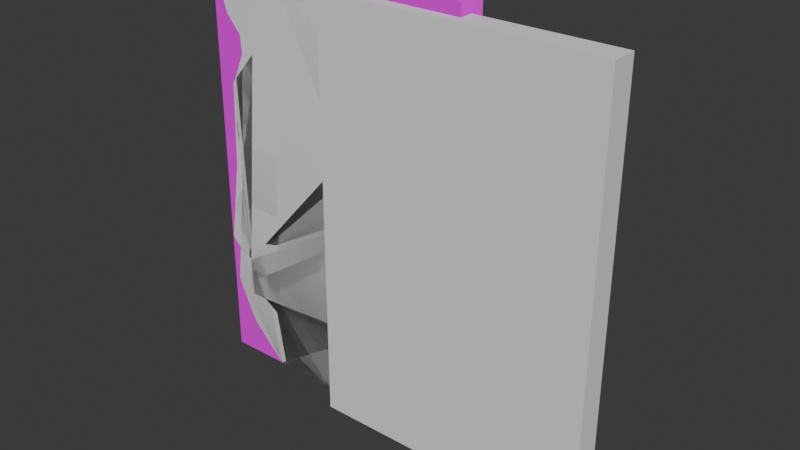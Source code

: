 # Source: WallDestroyed2.5.blend  (saved by Blender 4.4.30; exported with 4.5.12 LTS)
import bpy
from mathutils import Matrix  # noqa: F401  (used for matrix-valued properties, if any)

bpy.ops.wm.read_factory_settings(use_empty=True)
scene = bpy.context.scene
scene.name = 'Scene'

# ---- collections
col_collection = bpy.data.collections.new('Collection'); scene.collection.children.link(col_collection)

# ---- images (referenced by path relative to the original .blend; pixels are not part of the script)
import os
ASSET_DIR = os.environ.get("B2B_ASSET_DIR", "")  # directory of the original .blend (textures are referenced by path, not embedded)
HERE = os.path.dirname(os.path.abspath(__file__))  # packed textures are extracted next to this script under _unpacked/

def load_image(name, relpath, width, height, colorspace="sRGB"):
    """Load a texture the original file referenced (path relative to the .blend, or extracted next to this script)."""
    p = next((c for c in (os.path.join(HERE, relpath), os.path.join(ASSET_DIR, relpath)) if relpath and os.path.exists(c)), "")
    if p:
        img = bpy.data.images.load(p, check_existing=True)
        img.name = name
    else:  # same state as the original file: an image datablock whose file is absent (Cycles renders it pink)
        img = bpy.data.images.new(name, width, height)
        img.source = "FILE"
        img.filepath = "//" + (relpath or name)
    img.colorspace_settings.name = colorspace
    return img
img_wallpaper001b_1k_jpg_color_jpg = load_image('Wallpaper001B_1K-JPG_Color.jpg', 'Wallpaper001B_1K-JPG_Color.jpg', 1024, 1024, 'sRGB')
img_wallpaper001b_1k_jpg_normaldx_jpg = load_image('Wallpaper001B_1K-JPG_NormalDX.jpg', 'Wallpaper001B_1K-JPG_NormalDX.jpg', 1024, 1024, 'sRGB')
img_wallpaper001b_1k_jpg_roughness_jpg = load_image('Wallpaper001B_1K-JPG_Roughness.jpg', 'Wallpaper001B_1K-JPG_Roughness.jpg', 1024, 1024, 'sRGB')

# ---- materials (node trees are filled in below, after node groups)
mat_material = bpy.data.materials.new('Material')
mat_material.alpha_threshold = 0.0
mat_material.roughness = 0.5
mat_material.line_color = (0.0, 0.0, 0.0, 1.0)

# ---- material node trees
mat_material.use_nodes = True; mat_material.node_tree.nodes.clear()
_N = mat_material.node_tree.nodes; _L = mat_material.node_tree.links
n0 = _N.new('ShaderNodeOutputMaterial'); n0.name = 'Material Output'; n0.location = (300, 300)
n1 = _N.new('ShaderNodeBsdfPrincipled'); n1.name = 'Principled BSDF'; n1.location = (10, 300)
n1.inputs[3].default_value = 1.45
n2 = _N.new('ShaderNodeTexImage'); n2.name = 'Image Texture'; n2.location = (-447, 238)
n2.image = img_wallpaper001b_1k_jpg_color_jpg
n3 = _N.new('ShaderNodeTexImage'); n3.name = 'Image Texture.001'; n3.location = (-328, -78)
n3.image = img_wallpaper001b_1k_jpg_normaldx_jpg
n4 = _N.new('ShaderNodeTexImage'); n4.name = 'Image Texture.002'; n4.location = (-699, -92)
n4.image = img_wallpaper001b_1k_jpg_roughness_jpg
_L.new(n1.outputs[0], n0.inputs[0])
_L.new(n2.outputs[0], n1.inputs[0])
_L.new(n3.outputs[0], n1.inputs[5])
_L.new(n4.outputs[0], n1.inputs[2])
n0.is_active_output = True

# ---- world
world_world = bpy.data.worlds.new('World'); scene.world = world_world
world_world.use_nodes = True; world_world.node_tree.nodes.clear()
_N = world_world.node_tree.nodes; _L = world_world.node_tree.links
n0 = _N.new('ShaderNodeOutputWorld'); n0.name = 'World Output'; n0.location = (300, 300)
n1 = _N.new('ShaderNodeBackground'); n1.name = 'Background'; n1.location = (10, 300)
n1.inputs[0].default_value = (0.05088, 0.05088, 0.05088, 1.0)
_L.new(n1.outputs[0], n0.inputs[0])
n0.is_active_output = True
world_world.color = (0.05088, 0.05088, 0.05088)
world_world.sun_shadow_jitter_overblur = 0.0

# ---- meshes
me_cube = bpy.data.meshes.new('Cube')
me_cube.from_pydata([(0.0, 2.0, 2.0), (0.0, 2.0, 0.0), (0.0, 0.0, 2.0), (0.0, 0.0, 0.0), (-2.0, 2.0, 2.0), (-2.0, 2.0, 0.0), (-2.0, 0.0, 2.0), (-2.0, 0.0, 0.0)], [], [(0, 4, 6, 2), (3, 2, 6, 7), (7, 6, 4, 5), (5, 1, 3, 7), (1, 0, 2, 3), (5, 4, 0, 1)])
_uv = me_cube.uv_layers.new(name='UVMap')
_uv.uv.foreach_set('vector', [0.625, 0.5, 0.875, 0.5, 0.875, 0.75, 0.625, 0.75, 0.375, 0.75, 0.625, 0.75, 0.625, 1.0, 0.375, 1.0, 0.375, 0.0, 0.625, 0.0, 0.625, 0.25, 0.375, 0.25, 0.125, 0.5, 0.375, 0.5, 0.375, 0.75, 0.125, 0.75, 0.375, 0.5, 0.625, 0.5, 0.625, 0.75, 0.375, 0.75, 0.375, 0.25, 0.625, 0.25, 0.625, 0.5, 0.375, 0.5])
me_cube.materials.append(mat_material)
me_cube.use_mirror_vertex_groups = False
me_cube.update()
me_vert = bpy.data.meshes.new('Vert')
me_vert.from_pydata([(-1.515, -2.235e-08, 0.179), (-1.365, -7.451e-08, 0.517), (-1.057, -1.565e-07, 1.133), (-0.2817, -3.204e-07, 2.336), (-0.6197, -4.247e-07, 3.132), (-0.6893, -4.992e-07, 3.629), (-0.5617, -5.662e-07, 4.244), (-0.7341, -7.153e-07, 5.25), (-1.336, -7.749e-07, 5.786), (-2.648, -7.972e-07, 5.965), (-3.658, 0.05551, 5.448), (-3.192, 0.02355, 5.098), (-3.762, -5.662e-07, 4.226), (-3.99, -2.533e-07, 1.829), (-3.642, -2.086e-07, 1.561), (-3.682, -1.49e-07, 1.074), (-3.175, -1.192e-07, 0.8451), (-3.036, 0.0, 0.0), (-1.495, 0.0, 0.0), (-1.495, -1.49e-08, 0.08451), (-1.47, -4.47e-08, 0.3679), (-1.276, -1.118e-07, 0.7805), (-0.5303, -2.384e-07, 1.715), (-0.3761, -3.8e-07, 2.829), (-0.7341, -4.47e-07, 3.331), (-0.696, -5.215e-07, 3.841), (-0.6893, -6.035e-07, 4.434), (-1.08, -7.451e-07, 5.475), (-1.992, -8.047e-07, 5.965), (-3.437, -7.749e-07, 5.72), (-3.438, -6.855e-07, 5.213), (-3.354, -6.407e-07, 4.703), (-3.806, -4.098e-07, 2.998), (-3.856, -2.235e-07, 1.67), (-3.682, -1.788e-07, 1.322), (-3.409, -1.341e-07, 0.9893), (-3.105, -5.96e-08, 0.4226), (-2.265, 0.0, 0.0), (-3.729, -6.855e-07, 5.178), (-3.076, -7.823e-07, 5.826), (-0.778, -6.557e-07, 4.809), (-1.514, 0.2, 0.1789), (-1.365, 0.2, 0.5169), (-1.057, 0.2, 1.133), (-0.2814, 0.2, 2.336), (-0.6195, 0.2, 3.132), (-0.6891, 0.2, 3.629), (-0.5615, 0.2, 4.244), (-0.7338, 0.2, 5.249), (-1.335, 0.2, 5.786), (-2.648, 0.2, 5.965), (-3.658, 0.2555, 5.448), (-3.191, 0.2235, 5.098), (-3.761, 0.2, 4.225), (-3.99, 0.2, 1.829), (-3.642, 0.2, 1.561), (-3.682, 0.2, 1.074), (-3.175, 0.2, 0.845), (-3.035, 0.2, -8.644e-05), (-1.494, 0.2, -8.644e-05), (-1.494, 0.2, 0.08442), (-1.47, 0.2, 0.3678), (-1.276, 0.2, 0.7804), (-0.53, 0.2, 1.715), (-0.3759, 0.2, 2.829), (-0.7338, 0.2, 3.331), (-0.6957, 0.2, 3.841), (-0.6891, 0.2, 4.434), (-1.08, 0.2, 5.475), (-1.992, 0.2, 5.965), (-3.436, 0.2, 5.72), (-3.438, 0.2, 5.213), (-3.354, 0.2, 4.703), (-3.806, 0.2, 2.998), (-3.856, 0.2, 1.67), (-3.682, 0.2, 1.322), (-3.408, 0.2, 0.9892), (-3.105, 0.2, 0.4225), (-2.265, 0.2, -8.644e-05), (-3.729, 0.2, 5.178), (-3.075, 0.2, 5.826), (-0.7777, 0.2, 4.809)], [], [(19, 0, 20, 1, 21, 2, 22, 3, 23, 4, 24, 5, 25, 6, 26, 40, 7, 27, 8, 28, 9, 39, 29, 10, 38, 30, 11, 31, 12, 32, 13, 33, 14, 34, 15, 35, 16, 36, 17, 37, 18), (60, 59, 78, 58, 77, 57, 76, 56, 75, 55, 74, 54, 73, 53, 72, 52, 71, 79, 51, 70, 80, 50, 69, 49, 68, 48, 81, 67, 47, 66, 46, 65, 45, 64, 44, 63, 43, 62, 42, 61, 41), (0, 19, 60, 41), (1, 20, 61, 42), (2, 21, 62, 43), (3, 22, 63, 44), (4, 23, 64, 45), (5, 24, 65, 46), (6, 25, 66, 47), (7, 40, 81, 48), (8, 27, 68, 49), (9, 28, 69, 50), (10, 29, 70, 51), (11, 30, 71, 52), (12, 31, 72, 53), (13, 32, 73, 54), (14, 33, 74, 55), (15, 34, 75, 56), (16, 35, 76, 57), (17, 36, 77, 58), (18, 37, 78, 59), (20, 0, 41, 61), (21, 1, 42, 62), (22, 2, 43, 63), (23, 3, 44, 64), (24, 4, 45, 65), (25, 5, 46, 66), (26, 6, 47, 67), (27, 7, 48, 68), (28, 8, 49, 69), (29, 39, 80, 70), (30, 38, 79, 71), (31, 11, 52, 72), (32, 12, 53, 73), (33, 13, 54, 74), (34, 14, 55, 75), (35, 15, 56, 76), (36, 16, 57, 77), (37, 17, 58, 78), (38, 10, 51, 79), (39, 9, 50, 80), (40, 26, 67, 81), (19, 18, 59, 60)])
me_vert.use_mirror_x = True
me_vert.update()
me_vert_002 = bpy.data.meshes.new('Vert.002')
me_vert_002.from_pydata([(-1.083, -9.964e-08, 0.7416), (-0.991, -1.12e-07, 0.8335), (-0.8269, -2.063e-07, 1.536), (-0.63, -2.213e-07, 1.647), (-0.5119, -2.751e-07, 2.048), (-0.03938, -3.624e-07, 2.697), (-0.4069, -5.15e-07, 3.833), (-0.6957, -5.255e-07, 3.912), (-1.28, -6.86e-07, 5.106), (-1.818, -7.636e-07, 5.684), (-2.934, -8.007e-07, 5.959), (-3.833, -7.989e-07, 5.946), (-3.964, -7.742e-07, 5.762), (-3.787, -6.949e-07, 5.172), (-3.57, -6.613e-07, 4.922), (-3.551, -6.261e-07, 4.66), (-3.721, -5.749e-07, 4.279), (-3.754, -4.691e-07, 3.492), (-3.675, -4.277e-07, 3.183), (-3.925, -1.534e-07, 1.142), (-3.642, -7.054e-08, 0.525), (-3.127, 0.0, 0.0), (-1.68, 1.764e-09, 0.0), (-1.083, 0.2, 0.7416), (-0.991, 0.2, 0.8335), (-0.8269, 0.2, 1.536), (-0.63, 0.2, 1.647), (-0.5119, 0.2, 2.048), (-0.03938, 0.2, 2.697), (-0.4069, 0.2, 3.833), (-0.6957, 0.2, 3.912), (-1.28, 0.2, 5.106), (-1.818, 0.2, 5.684), (-2.934, 0.2, 5.959), (-3.833, 0.2, 5.946), (-3.964, 0.2, 5.762), (-3.787, 0.2, 5.172), (-3.57, 0.2, 4.922), (-3.551, 0.2, 4.66), (-3.721, 0.2, 4.279), (-3.754, 0.2, 3.492), (-3.675, 0.2, 3.183), (-3.925, 0.2, 1.142), (-3.642, 0.2, 0.525), (-3.127, 0.2, 2.689e-08), (-1.68, 0.2, 2.689e-08)], [], [(0, 1, 2, 3, 4, 5, 6, 7, 8, 9, 10, 11, 12, 13, 14, 15, 16, 17, 18, 19, 20, 21, 22), (23, 45, 44, 43, 42, 41, 40, 39, 38, 37, 36, 35, 34, 33, 32, 31, 30, 29, 28, 27, 26, 25, 24), (1, 0, 23, 24), (2, 1, 24, 25), (3, 2, 25, 26), (4, 3, 26, 27), (5, 4, 27, 28), (6, 5, 28, 29), (7, 6, 29, 30), (8, 7, 30, 31), (9, 8, 31, 32), (10, 9, 32, 33), (11, 10, 33, 34), (12, 11, 34, 35), (13, 12, 35, 36), (14, 13, 36, 37), (15, 14, 37, 38), (16, 15, 38, 39), (17, 16, 39, 40), (18, 17, 40, 41), (19, 18, 41, 42), (20, 19, 42, 43), (21, 20, 43, 44), (22, 21, 44, 45), (0, 22, 45, 23)])
me_vert_002.update()
me_vert_003 = bpy.data.meshes.new('Vert.003')
me_vert_003.from_pydata([(-1.083, -9.964e-08, 0.7416), (-0.991, -1.12e-07, 0.8335), (-0.8269, -2.063e-07, 1.536), (-0.63, -2.213e-07, 1.647), (-0.5119, -2.751e-07, 2.048), (-0.03938, -3.624e-07, 2.697), (-0.4069, -5.15e-07, 3.833), (-0.6957, -5.255e-07, 3.912), (-1.28, -6.86e-07, 5.106), (-1.818, -7.636e-07, 5.684), (-2.934, -8.007e-07, 5.959), (-3.833, -7.989e-07, 5.946), (-3.964, -7.742e-07, 5.762), (-3.787, -6.949e-07, 5.172), (-3.57, -6.613e-07, 4.922), (-3.551, -6.261e-07, 4.66), (-3.721, -5.749e-07, 4.279), (-3.754, -4.691e-07, 3.492), (-3.675, -4.277e-07, 3.183), (-3.925, -1.534e-07, 1.142), (-3.642, -7.054e-08, 0.525), (-3.127, 0.0, 0.0), (-1.68, 1.764e-09, 0.0)], [(0, 1), (1, 2), (2, 3), (3, 4), (4, 5), (5, 6), (6, 7), (7, 8), (8, 9), (9, 10), (10, 11), (11, 12), (12, 13), (13, 14), (14, 15), (15, 16), (16, 17), (17, 18), (18, 19), (19, 20), (20, 21), (21, 22), (22, 0)], [])
me_vert_003.update()
me_vert_006 = bpy.data.meshes.new('Vert.006')
me_vert_006.from_pydata([(-0.08269, -1.905e-07, 1.418), (-0.07876, -1.566e-07, 1.166), (-0.08663, -2.243e-07, 1.67), (-0.1024, -2.995e-07, 2.229), (-0.126, -4.783e-07, 3.56), (-0.07088, -7.047e-07, 5.245), (-0.1496, -7.968e-07, 6.0), (-0.8485, -7.942e-07, 5.981), (-1.198, -7.963e-07, 5.996), (-1.855, -7.937e-07, 5.977), (-3.082, -7.948e-07, 5.947), (-2.958, -6.858e-07, 5.174), (-2.619, -6.509e-07, 4.914), (-2.485, -6.064e-07, 4.583), (-2.257, -5.662e-07, 4.284), (-2.548, -5.228e-07, 3.961), (-2.383, -4.646e-07, 3.528), (-1.8, -3.98e-07, 3.032), (-1.745, -2.773e-07, 2.134), (-1.508, -1.969e-07, 1.535), (-1.375, -1.049e-07, 0.8502), (-1.193, -6.572e-08, 0.5588), (-1.305, 8.599e-09, 0.0), (-0.6935, 8.303e-09, 0.002198), (-0.4979, 6.827e-09, 0.01319), (-0.001197, 8.303e-09, 0.002198), (-0.09451, -2.619e-07, 1.949), (-0.1142, -3.889e-07, 2.894), (-0.09844, -5.915e-07, 4.402), (-0.1103, -7.508e-07, 5.623), (-0.4991, -7.955e-07, 5.991), (-1.023, -7.953e-07, 5.989), (-1.526, -7.95e-07, 5.987), (-2.544, -7.943e-07, 5.981), (-3.095, -7.403e-07, 5.579), (-2.788, -6.683e-07, 5.044), (-2.552, -6.287e-07, 4.749), (-2.371, -5.863e-07, 4.434), (-2.402, -5.445e-07, 4.123), (-2.465, -4.937e-07, 3.744), (-2.091, -4.313e-07, 3.28), (-1.772, -3.377e-07, 2.583), (-1.627, -2.371e-07, 1.835), (-1.441, -1.509e-07, 1.193), (-1.284, -8.529e-08, 0.7045), (-1.292, -2.856e-08, 0.2794), (-1.042, 8.451e-09, 0.001099), (-0.5957, 7.565e-09, 0.007693), (-0.2496, 7.565e-09, 0.007693), (-0.03998, -7.415e-08, 0.5839)], [(1, 0), (0, 2), (26, 3), (27, 4), (28, 5), (29, 6), (30, 7), (31, 8), (32, 9), (33, 10), (34, 11), (35, 12), (36, 13), (37, 14), (38, 15), (39, 16), (40, 17), (41, 18), (42, 19), (43, 20), (44, 21), (45, 22), (46, 23), (47, 24), (48, 25), (49, 1), (2, 26), (3, 27), (4, 28), (5, 29), (6, 30), (7, 31), (8, 32), (9, 33), (10, 34), (11, 35), (12, 36), (13, 37), (14, 38), (15, 39), (16, 40), (17, 41), (18, 42), (19, 43), (20, 44), (21, 45), (22, 46), (23, 47), (24, 48), (25, 49)], [])
me_vert_006.update()
me_cylinder_002 = bpy.data.meshes.new('Cylinder.002')
me_cylinder_002.from_pydata([(0.0, 0.05, -1.5), (0.0, 0.05, 1.5), (0.025, 0.0433, -1.5), (0.025, 0.0433, 1.5), (0.0433, 0.025, -1.5), (0.0433, 0.025, 1.5), (0.05, 0.0, -1.5), (0.05, 0.0, 1.5), (0.0433, -0.025, -1.5), (0.0433, -0.025, 1.5), (0.025, -0.0433, -1.5), (0.025, -0.0433, 1.5), (0.0, -0.05, -1.5), (0.0, -0.05, 1.5), (-0.025, -0.0433, -1.5), (-0.025, -0.0433, 1.5), (-0.0433, -0.025, -1.5), (-0.0433, -0.025, 1.5), (-0.05, 0.0, -1.5), (-0.05, 0.0, 1.5), (-0.0433, 0.025, -1.5), (-0.0433, 0.025, 1.5), (-0.025, 0.0433, -1.5), (-0.025, 0.0433, 1.5)], [], [(0, 1, 3, 2), (2, 3, 5, 4), (4, 5, 7, 6), (6, 7, 9, 8), (8, 9, 11, 10), (10, 11, 13, 12), (12, 13, 15, 14), (14, 15, 17, 16), (16, 17, 19, 18), (18, 19, 21, 20), (3, 1, 23, 21, 19, 17, 15, 13, 11, 9, 7, 5), (20, 21, 23, 22), (22, 23, 1, 0), (0, 2, 4, 6, 8, 10, 12, 14, 16, 18, 20, 22)])
_uv = me_cylinder_002.uv_layers.new(name='UVMap')
_uv.uv.foreach_set('vector', [1.0, 0.5, 1.0, 1.0, 0.9167, 1.0, 0.9167, 0.5, 0.9167, 0.5, 0.9167, 1.0, 0.8333, 1.0, 0.8333, 0.5, 0.8333, 0.5, 0.8333, 1.0, 0.75, 1.0, 0.75, 0.5, 0.75, 0.5, 0.75, 1.0, 0.6667, 1.0, 0.6667, 0.5, 0.6667, 0.5, 0.6667, 1.0, 0.5833, 1.0, 0.5833, 0.5, 0.5833, 0.5, 0.5833, 1.0, 0.5, 1.0, 0.5, 0.5, 0.5, 0.5, 0.5, 1.0, 0.4167, 1.0, 0.4167, 0.5, 0.4167, 0.5, 0.4167, 1.0, 0.3333, 1.0, 0.3333, 0.5, 0.3333, 0.5, 0.3333, 1.0, 0.25, 1.0, 0.25, 0.5, 0.25, 0.5, 0.25, 1.0, 0.1667, 1.0, 0.1667, 0.5, 0.37, 0.4578, 0.25, 0.49, 0.13, 0.4578, 0.04215, 0.37, 0.01, 0.25, 0.04215, 0.13, 0.13, 0.04215, 0.25, 0.01, 0.37, 0.04215, 0.4578, 0.13, 0.49, 0.25, 0.4578, 0.37, 0.1667, 0.5, 0.1667, 1.0, 0.08333, 1.0, 0.08333, 0.5, 0.08333, 0.5, 0.08333, 1.0, 7.451e-08, 1.0, 7.451e-08, 0.5, 0.75, 0.49, 0.87, 0.4578, 0.9578, 0.37, 0.99, 0.25, 0.9578, 0.13, 0.87, 0.04215, 0.75, 0.01, 0.63, 0.04215, 0.5422, 0.13, 0.51, 0.25, 0.5422, 0.37, 0.63, 0.4578])
me_cylinder_002.update()
me_cylinder_003 = bpy.data.meshes.new('Cylinder.003')
me_cylinder_003.from_pydata([(0.0, 0.05, -1.5), (0.0, 0.05, 1.5), (0.025, 0.0433, -1.5), (0.025, 0.0433, 1.5), (0.0433, 0.025, -1.5), (0.0433, 0.025, 1.5), (0.05, 0.0, -1.5), (0.05, 0.0, 1.5), (0.0433, -0.025, -1.5), (0.0433, -0.025, 1.5), (0.025, -0.0433, -1.5), (0.025, -0.0433, 1.5), (0.0, -0.05, -1.5), (0.0, -0.05, 1.5), (-0.025, -0.0433, -1.5), (-0.025, -0.0433, 1.5), (-0.0433, -0.025, -1.5), (-0.0433, -0.025, 1.5), (-0.05, 0.0, -1.5), (-0.05, 0.0, 1.5), (-0.0433, 0.025, -1.5), (-0.0433, 0.025, 1.5), (-0.025, 0.0433, -1.5), (-0.025, 0.0433, 1.5)], [], [(0, 1, 3, 2), (2, 3, 5, 4), (4, 5, 7, 6), (6, 7, 9, 8), (8, 9, 11, 10), (10, 11, 13, 12), (12, 13, 15, 14), (14, 15, 17, 16), (16, 17, 19, 18), (18, 19, 21, 20), (3, 1, 23, 21, 19, 17, 15, 13, 11, 9, 7, 5), (20, 21, 23, 22), (22, 23, 1, 0), (0, 2, 4, 6, 8, 10, 12, 14, 16, 18, 20, 22)])
_uv = me_cylinder_003.uv_layers.new(name='UVMap')
_uv.uv.foreach_set('vector', [1.0, 0.5, 1.0, 1.0, 0.9167, 1.0, 0.9167, 0.5, 0.9167, 0.5, 0.9167, 1.0, 0.8333, 1.0, 0.8333, 0.5, 0.8333, 0.5, 0.8333, 1.0, 0.75, 1.0, 0.75, 0.5, 0.75, 0.5, 0.75, 1.0, 0.6667, 1.0, 0.6667, 0.5, 0.6667, 0.5, 0.6667, 1.0, 0.5833, 1.0, 0.5833, 0.5, 0.5833, 0.5, 0.5833, 1.0, 0.5, 1.0, 0.5, 0.5, 0.5, 0.5, 0.5, 1.0, 0.4167, 1.0, 0.4167, 0.5, 0.4167, 0.5, 0.4167, 1.0, 0.3333, 1.0, 0.3333, 0.5, 0.3333, 0.5, 0.3333, 1.0, 0.25, 1.0, 0.25, 0.5, 0.25, 0.5, 0.25, 1.0, 0.1667, 1.0, 0.1667, 0.5, 0.37, 0.4578, 0.25, 0.49, 0.13, 0.4578, 0.04215, 0.37, 0.01, 0.25, 0.04215, 0.13, 0.13, 0.04215, 0.25, 0.01, 0.37, 0.04215, 0.4578, 0.13, 0.49, 0.25, 0.4578, 0.37, 0.1667, 0.5, 0.1667, 1.0, 0.08333, 1.0, 0.08333, 0.5, 0.08333, 0.5, 0.08333, 1.0, 7.451e-08, 1.0, 7.451e-08, 0.5, 0.75, 0.49, 0.87, 0.4578, 0.9578, 0.37, 0.99, 0.25, 0.9578, 0.13, 0.87, 0.04215, 0.75, 0.01, 0.63, 0.04215, 0.5422, 0.13, 0.51, 0.25, 0.5422, 0.37, 0.63, 0.4578])
me_cylinder_003.update()
me_cube_001 = bpy.data.meshes.new('Cube.001')
me_cube_001.from_pydata([(-1.0, -0.85, -1.0), (-1.0, -0.85, 1.0), (-1.0, 1.0, -1.0), (-1.0, 1.0, 1.0), (1.0, -0.85, -1.0), (1.0, -0.85, 1.0), (1.0, 1.0, -1.0), (1.0, 1.0, 1.0), (-0.03831, -0.85, 1.0), (-0.03831, 1.0, 1.0), (-0.5352, -0.85, -1.0), (-0.3921, -0.85, 0.4206), (-0.03213, -0.85, -0.07952), (-0.1989, -0.85, -0.6403), (0.6216, -0.85, -0.5313), (-1.0, 0.0, -1.0), (-1.0, 0.0, 1.0), (1.0, 0.0, -1.0), (1.0, 0.0, 1.0), (-0.03101, 0.0, 1.0), (-0.5352, 1.0, -1.0), (-0.3921, 1.0, 0.4206), (-0.03213, 1.0, -0.07952), (-0.1989, 1.0, -0.6403), (0.6216, 1.0, -0.5313), (-0.5396, 1.0, -1.0), (-0.5374, 0.0, -1.0), (-1.0, -0.85, 0.2084), (-0.6141, -0.85, 0.2826), (-1.0, -0.85, -0.266), (-1.0, 0.0, -0.2766), (-1.0, 1.0, -0.289), (-0.9001, -0.85, -0.2316)], [], [(17, 6, 7, 18), (20, 25, 2, 31, 3, 9, 21, 22, 23), (17, 18, 5, 4), (4, 5, 8, 11, 12, 14), (15, 26, 10, 0), (18, 19, 8, 5), (18, 7, 9, 19), (10, 13, 12, 11, 28, 32, 29, 0), (4, 14, 12, 13, 10), (6, 20, 23, 22, 24), (15, 2, 25, 26), (8, 19, 16, 1), (0, 29, 30, 15), (6, 24, 22, 21, 9, 7), (9, 3, 16, 19), (2, 15, 30, 31), (26, 25, 20, 6, 17), (10, 26, 17, 4), (27, 28, 11, 8, 1), (31, 30, 16, 3), (29, 32, 28, 27), (30, 29, 27, 1, 16)])
_uv = me_cube_001.uv_layers.new(name='UVMap')
_uv.uv.foreach_set('vector', [0.375, 0.625, 0.375, 0.75, 0.625, 0.75, 0.625, 0.625, 0.375, 0.921, 0.375, 0.9217, 0.375, 1.0, 0.4639, 1.0, 0.625, 1.0, 0.625, 0.8798, 0.5114, 0.912, 0.4352, 0.879, 0.4051, 0.9, 0.375, 0.625, 0.625, 0.625, 0.625, 0.75, 0.375, 0.75, 0.375, 0.75, 0.625, 0.75, 0.625, 0.8798, 0.5114, 0.912, 0.4352, 0.879, 0.4051, 0.8481, 0.125, 0.625, 0.175, 0.625, 0.204, 0.75, 0.125, 0.75, 0.625, 0.625, 0.7539, 0.625, 0.7548, 0.75, 0.625, 0.75, 0.625, 0.625, 0.625, 0.75, 0.7548, 0.75, 0.7539, 0.625, 0.375, 0.921, 0.4051, 0.9, 0.4352, 0.879, 0.5114, 0.912, 0.5178, 0.9482, 0.4672, 0.9865, 0.4667, 1.0, 0.375, 1.0, 0.375, 0.8173, 0.4051, 0.8481, 0.4352, 0.879, 0.4051, 0.9, 0.375, 0.921, 0.375, 0.8173, 0.375, 0.921, 0.4051, 0.9, 0.4352, 0.879, 0.4051, 0.8481, 0.125, 0.625, 0.125, 0.75, 0.2033, 0.75, 0.175, 0.625, 0.7548, 0.75, 0.7539, 0.625, 0.875, 0.625, 0.875, 0.75, 0.375, 0.0, 0.4667, 0.0, 0.4654, 0.125, 0.375, 0.125, 0.375, 0.75, 0.4051, 0.8481, 0.4352, 0.879, 0.5114, 0.912, 0.625, 0.8798, 0.625, 0.75, 0.7548, 0.75, 0.875, 0.75, 0.875, 0.625, 0.7539, 0.625, 0.375, 0.0, 0.375, 0.125, 0.4654, 0.125, 0.4639, 0.0, 0.175, 0.625, 0.2033, 0.75, 0.204, 0.75, 0.3077, 0.75, 0.3414, 0.625, 0.204, 0.75, 0.175, 0.625, 0.3414, 0.625, 0.3077, 0.75, 0.5261, 1.0, 0.5178, 0.9482, 0.5114, 0.912, 0.625, 0.8798, 0.625, 1.0, 0.4639, 0.0, 0.4654, 0.125, 0.625, 0.125, 0.625, 0.0, 0.4667, 1.0, 0.4672, 0.9865, 0.5178, 0.9482, 0.5261, 1.0, 0.4654, 0.125, 0.4667, 0.0, 0.5261, 0.0, 0.625, 0.0, 0.625, 0.125])
me_cube_001.use_mirror_y = True
me_cube_001.update()

# ---- objects
ob_realwall = bpy.data.objects.new('REALWALL', me_cube)
ob_wall1 = bpy.data.objects.new('Wall1', me_vert)
ob_wall2_1 = bpy.data.objects.new('Wall2.1', me_vert_002)
ob_vert_before_mesh = bpy.data.objects.new('vert before mesh', me_vert_003)
ob_vert_006 = bpy.data.objects.new('Vert.006', me_vert_006)
ob_cylinder = bpy.data.objects.new('Cylinder', me_cylinder_002)
ob_cylinder_001 = bpy.data.objects.new('Cylinder.001', me_cylinder_003)
ob_cube = bpy.data.objects.new('Cube', me_cube_001)

# ---- transforms, parenting, visibility, modifiers, constraints
ob_realwall.location = (0.0, 0.0, 0.0)
ob_realwall.scale = (2.0, 0.2, 3.0)
ob_realwall.lock_rotations_4d = False
ob_realwall.empty_display_type = 'ARROWS'
ob_realwall.lineart.crease_threshold = 0.0
ob_wall1.location = (0.0, 0.0, 0.0)
ob_wall1.scale = (1.0, 2.0, 1.0)
ob_wall1.use_mesh_mirror_x = True
ob_wall2_1.location = (0.0, 0.0, 0.0)
ob_wall2_1.scale = (1.0, 2.0, 1.0)
ob_vert_before_mesh.location = (0.0, 0.0, 0.0)
ob_vert_006.location = (0.0, 0.0, 0.0)
ob_cylinder.location = (-0.5372, 0.1949, 4.604)
ob_cylinder.scale = (1.0, 1.0, 0.6667)
ob_cylinder_001.location = (-0.9531, 0.1949, 4.808)
ob_cylinder_001.scale = (1.0, 1.0, 0.4)
ob_cube.location = (0.0, 0.0, 2.826)
ob_cube.scale = (2.0, 0.2, 3.0)
ob_cube.use_mesh_mirror_y = True

# ---- collection membership
col_collection.objects.link(ob_realwall)
col_collection.objects.link(ob_wall1)
col_collection.objects.link(ob_wall2_1)
col_collection.objects.link(ob_vert_before_mesh)
col_collection.objects.link(ob_vert_006)
col_collection.objects.link(ob_cylinder)
col_collection.objects.link(ob_cylinder_001)
col_collection.objects.link(ob_cube)

# ---- scene / render settings (as saved in the file)
scene.frame_start = 1; scene.frame_end = 250; scene.frame_set(1)
scene.render.engine = 'BLENDER_EEVEE_NEXT'
bpy.context.view_layer.update()

# ---- added for rendering (the .blend has no active camera and no usable light): camera, sun
cam_auto = bpy.data.cameras.new('AutoCamera')
cam_auto.lens = 50.0
cam_auto.sensor_width = 36.0
cam_auto.clip_end = 1000.0
ob_auto_camera = bpy.data.objects.new('AutoCamera', cam_auto)
scene.collection.objects.link(ob_auto_camera)
ob_auto_camera.location = (6.99041, -9.41798, 9.30526)
ob_auto_camera.rotation_euler = (1.09748, -7.21219e-08, 0.694738)
scene.camera = ob_auto_camera
light_auto_sun = bpy.data.lights.new('AutoSun', 'SUN')
light_auto_sun.energy = 3.0
light_auto_sun.angle = 0.0523599
ob_auto_sun = bpy.data.objects.new('AutoSun', light_auto_sun)
scene.collection.objects.link(ob_auto_sun)
ob_auto_sun.rotation_euler = (0.872665, 0.174533, 0.523599)
bpy.context.view_layer.update()
